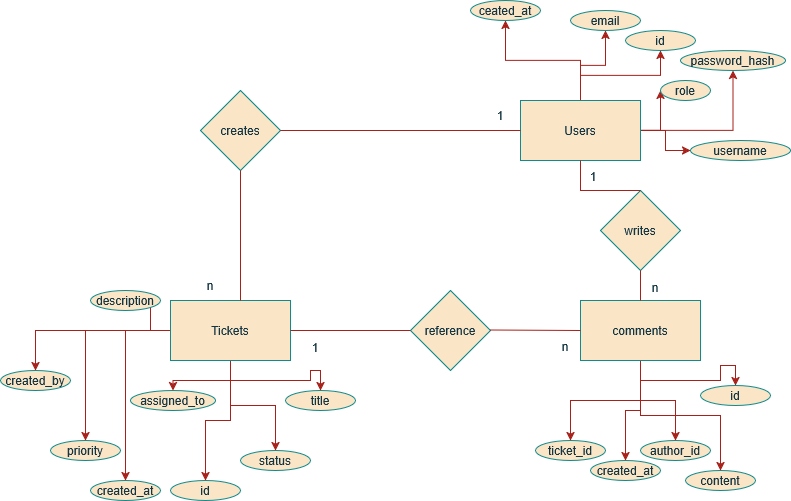

The diagram above was exported from draw.io. Its source (the exported page's mxGraphModel, read from the mxfile embedded in the PNG):
<mxGraphModel dx="1426" dy="779" grid="1" gridSize="10" guides="1" tooltips="1" connect="1" arrows="1" fold="1" page="1" pageScale="1" pageWidth="827" pageHeight="1169" math="0" shadow="0">
  <root>
    <mxCell id="0" />
    <mxCell id="1" parent="0" />
    <mxCell id="SL6901L1AdbaldC_8Pxq-1" parent="1" style="rhombus;whiteSpace=wrap;html=1;labelBackgroundColor=none;fillColor=#FAE5C7;strokeColor=#0F8B8D;fontColor=#143642;" value="creates" vertex="1">
      <mxGeometry height="80" width="80" x="219" y="200" as="geometry" />
    </mxCell>
    <mxCell id="SL6901L1AdbaldC_8Pxq-22" edge="1" parent="1" source="SL6901L1AdbaldC_8Pxq-2" style="edgeStyle=orthogonalEdgeStyle;rounded=0;orthogonalLoop=1;jettySize=auto;html=1;strokeColor=#A8201A;fontColor=#143642;fillColor=#FAE5C7;" target="SL6901L1AdbaldC_8Pxq-21" value="">
      <mxGeometry relative="1" as="geometry" />
    </mxCell>
    <mxCell id="SL6901L1AdbaldC_8Pxq-25" edge="1" parent="1" source="SL6901L1AdbaldC_8Pxq-2" style="edgeStyle=orthogonalEdgeStyle;rounded=0;orthogonalLoop=1;jettySize=auto;html=1;strokeColor=#A8201A;fontColor=#143642;fillColor=#FAE5C7;" target="SL6901L1AdbaldC_8Pxq-23" value="">
      <mxGeometry relative="1" as="geometry" />
    </mxCell>
    <mxCell id="SL6901L1AdbaldC_8Pxq-27" edge="1" parent="1" source="SL6901L1AdbaldC_8Pxq-2" style="edgeStyle=orthogonalEdgeStyle;rounded=0;orthogonalLoop=1;jettySize=auto;html=1;strokeColor=#A8201A;fontColor=#143642;fillColor=#FAE5C7;" target="SL6901L1AdbaldC_8Pxq-26" value="">
      <mxGeometry relative="1" as="geometry" />
    </mxCell>
    <mxCell id="SL6901L1AdbaldC_8Pxq-29" edge="1" parent="1" source="SL6901L1AdbaldC_8Pxq-2" style="edgeStyle=orthogonalEdgeStyle;rounded=0;orthogonalLoop=1;jettySize=auto;html=1;strokeColor=#A8201A;fontColor=#143642;fillColor=#FAE5C7;" target="SL6901L1AdbaldC_8Pxq-28" value="">
      <mxGeometry relative="1" as="geometry" />
    </mxCell>
    <mxCell id="SL6901L1AdbaldC_8Pxq-31" edge="1" parent="1" source="SL6901L1AdbaldC_8Pxq-2" style="edgeStyle=orthogonalEdgeStyle;rounded=0;orthogonalLoop=1;jettySize=auto;html=1;strokeColor=#A8201A;fontColor=#143642;fillColor=#FAE5C7;" target="SL6901L1AdbaldC_8Pxq-30" value="">
      <mxGeometry relative="1" as="geometry" />
    </mxCell>
    <mxCell id="SL6901L1AdbaldC_8Pxq-33" edge="1" parent="1" source="SL6901L1AdbaldC_8Pxq-2" style="edgeStyle=orthogonalEdgeStyle;rounded=0;orthogonalLoop=1;jettySize=auto;html=1;strokeColor=#A8201A;fontColor=#143642;fillColor=#FAE5C7;" target="SL6901L1AdbaldC_8Pxq-32" value="">
      <mxGeometry relative="1" as="geometry" />
    </mxCell>
    <mxCell id="SL6901L1AdbaldC_8Pxq-2" parent="1" style="rounded=0;whiteSpace=wrap;html=1;labelBackgroundColor=none;fillColor=#FAE5C7;strokeColor=#0F8B8D;fontColor=#143642;" value="Users" vertex="1">
      <mxGeometry height="60" width="120" x="539" y="210" as="geometry" />
    </mxCell>
    <mxCell id="SL6901L1AdbaldC_8Pxq-46" edge="1" parent="1" source="SL6901L1AdbaldC_8Pxq-3" style="edgeStyle=orthogonalEdgeStyle;rounded=0;orthogonalLoop=1;jettySize=auto;html=1;strokeColor=#A8201A;fontColor=#143642;fillColor=#FAE5C7;" target="SL6901L1AdbaldC_8Pxq-37" value="">
      <mxGeometry relative="1" as="geometry" />
    </mxCell>
    <mxCell id="SL6901L1AdbaldC_8Pxq-47" edge="1" parent="1" source="SL6901L1AdbaldC_8Pxq-3" style="edgeStyle=orthogonalEdgeStyle;rounded=0;orthogonalLoop=1;jettySize=auto;html=1;strokeColor=#A8201A;fontColor=#143642;fillColor=#FAE5C7;" target="SL6901L1AdbaldC_8Pxq-43" value="">
      <mxGeometry relative="1" as="geometry" />
    </mxCell>
    <mxCell id="SL6901L1AdbaldC_8Pxq-48" edge="1" parent="1" source="SL6901L1AdbaldC_8Pxq-3" style="edgeStyle=orthogonalEdgeStyle;rounded=0;orthogonalLoop=1;jettySize=auto;html=1;strokeColor=#A8201A;fontColor=#143642;fillColor=#FAE5C7;" target="SL6901L1AdbaldC_8Pxq-45" value="">
      <mxGeometry relative="1" as="geometry" />
    </mxCell>
    <mxCell id="SL6901L1AdbaldC_8Pxq-49" edge="1" parent="1" source="SL6901L1AdbaldC_8Pxq-3" style="edgeStyle=orthogonalEdgeStyle;rounded=0;orthogonalLoop=1;jettySize=auto;html=1;strokeColor=#A8201A;fontColor=#143642;fillColor=#FAE5C7;" target="SL6901L1AdbaldC_8Pxq-42" value="">
      <mxGeometry relative="1" as="geometry" />
    </mxCell>
    <mxCell id="SL6901L1AdbaldC_8Pxq-51" edge="1" parent="1" source="SL6901L1AdbaldC_8Pxq-3" style="edgeStyle=orthogonalEdgeStyle;rounded=0;orthogonalLoop=1;jettySize=auto;html=1;strokeColor=#A8201A;fontColor=#143642;fillColor=#FAE5C7;" target="SL6901L1AdbaldC_8Pxq-39" value="">
      <mxGeometry relative="1" as="geometry" />
    </mxCell>
    <mxCell id="SL6901L1AdbaldC_8Pxq-52" edge="1" parent="1" source="SL6901L1AdbaldC_8Pxq-3" style="edgeStyle=orthogonalEdgeStyle;rounded=0;orthogonalLoop=1;jettySize=auto;html=1;strokeColor=#A8201A;fontColor=#143642;fillColor=#FAE5C7;" target="SL6901L1AdbaldC_8Pxq-40" value="">
      <mxGeometry relative="1" as="geometry" />
    </mxCell>
    <mxCell id="SL6901L1AdbaldC_8Pxq-53" edge="1" parent="1" source="SL6901L1AdbaldC_8Pxq-3" style="edgeStyle=orthogonalEdgeStyle;rounded=0;orthogonalLoop=1;jettySize=auto;html=1;strokeColor=#A8201A;fontColor=#143642;fillColor=#FAE5C7;" target="SL6901L1AdbaldC_8Pxq-41" value="">
      <mxGeometry relative="1" as="geometry" />
    </mxCell>
    <mxCell id="SL6901L1AdbaldC_8Pxq-54" edge="1" parent="1" source="SL6901L1AdbaldC_8Pxq-3" style="edgeStyle=orthogonalEdgeStyle;rounded=0;orthogonalLoop=1;jettySize=auto;html=1;strokeColor=#A8201A;fontColor=#143642;fillColor=#FAE5C7;" target="SL6901L1AdbaldC_8Pxq-38" value="">
      <mxGeometry relative="1" as="geometry" />
    </mxCell>
    <mxCell id="SL6901L1AdbaldC_8Pxq-3" parent="1" style="rounded=0;whiteSpace=wrap;html=1;labelBackgroundColor=none;fillColor=#FAE5C7;strokeColor=#0F8B8D;fontColor=#143642;" value="Tickets" vertex="1">
      <mxGeometry height="60" width="120" x="189" y="410" as="geometry" />
    </mxCell>
    <mxCell id="SL6901L1AdbaldC_8Pxq-4" parent="1" style="rhombus;whiteSpace=wrap;html=1;labelBackgroundColor=none;fillColor=#FAE5C7;strokeColor=#0F8B8D;fontColor=#143642;" value="reference" vertex="1">
      <mxGeometry height="80" width="80" x="429" y="400" as="geometry" />
    </mxCell>
    <mxCell id="SL6901L1AdbaldC_8Pxq-61" edge="1" parent="1" source="SL6901L1AdbaldC_8Pxq-5" style="edgeStyle=orthogonalEdgeStyle;rounded=0;orthogonalLoop=1;jettySize=auto;html=1;strokeColor=#A8201A;fontColor=#143642;fillColor=#FAE5C7;" target="SL6901L1AdbaldC_8Pxq-60" value="">
      <mxGeometry relative="1" as="geometry" />
    </mxCell>
    <mxCell id="SL6901L1AdbaldC_8Pxq-63" edge="1" parent="1" source="SL6901L1AdbaldC_8Pxq-5" style="edgeStyle=orthogonalEdgeStyle;rounded=0;orthogonalLoop=1;jettySize=auto;html=1;strokeColor=#A8201A;fontColor=#143642;fillColor=#FAE5C7;" target="SL6901L1AdbaldC_8Pxq-56" value="">
      <mxGeometry relative="1" as="geometry" />
    </mxCell>
    <mxCell id="SL6901L1AdbaldC_8Pxq-64" edge="1" parent="1" source="SL6901L1AdbaldC_8Pxq-5" style="edgeStyle=orthogonalEdgeStyle;rounded=0;orthogonalLoop=1;jettySize=auto;html=1;strokeColor=#A8201A;fontColor=#143642;fillColor=#FAE5C7;" target="SL6901L1AdbaldC_8Pxq-58" value="">
      <mxGeometry relative="1" as="geometry" />
    </mxCell>
    <mxCell id="SL6901L1AdbaldC_8Pxq-65" edge="1" parent="1" source="SL6901L1AdbaldC_8Pxq-5" style="edgeStyle=orthogonalEdgeStyle;rounded=0;orthogonalLoop=1;jettySize=auto;html=1;strokeColor=#A8201A;fontColor=#143642;fillColor=#FAE5C7;" target="SL6901L1AdbaldC_8Pxq-57" value="">
      <mxGeometry relative="1" as="geometry" />
    </mxCell>
    <mxCell id="SL6901L1AdbaldC_8Pxq-66" edge="1" parent="1" source="SL6901L1AdbaldC_8Pxq-5" style="edgeStyle=orthogonalEdgeStyle;rounded=0;orthogonalLoop=1;jettySize=auto;html=1;strokeColor=#A8201A;fontColor=#143642;fillColor=#FAE5C7;" target="SL6901L1AdbaldC_8Pxq-59" value="">
      <mxGeometry relative="1" as="geometry" />
    </mxCell>
    <mxCell id="SL6901L1AdbaldC_8Pxq-5" parent="1" style="rounded=0;whiteSpace=wrap;html=1;labelBackgroundColor=none;fillColor=#FAE5C7;strokeColor=#0F8B8D;fontColor=#143642;" value="comments" vertex="1">
      <mxGeometry height="60" width="120" x="599" y="410" as="geometry" />
    </mxCell>
    <mxCell id="SL6901L1AdbaldC_8Pxq-6" edge="1" parent="1" source="SL6901L1AdbaldC_8Pxq-2" style="endArrow=none;html=1;rounded=0;entryX=1;entryY=0.5;entryDx=0;entryDy=0;exitX=0;exitY=0.5;exitDx=0;exitDy=0;labelBackgroundColor=none;strokeColor=#A8201A;fontColor=default;" target="SL6901L1AdbaldC_8Pxq-1" value="">
      <mxGeometry height="50" relative="1" width="50" as="geometry">
        <Array as="points">
          <mxPoint x="449" y="240" />
        </Array>
        <mxPoint x="639" y="340" as="sourcePoint" />
        <mxPoint x="319" y="300" as="targetPoint" />
      </mxGeometry>
    </mxCell>
    <mxCell id="SL6901L1AdbaldC_8Pxq-7" edge="1" parent="1" style="endArrow=none;html=1;rounded=0;labelBackgroundColor=none;strokeColor=#A8201A;fontColor=default;" value="">
      <mxGeometry height="50" relative="1" width="50" as="geometry">
        <mxPoint x="259" y="410" as="sourcePoint" />
        <mxPoint x="259" y="280" as="targetPoint" />
      </mxGeometry>
    </mxCell>
    <mxCell id="SL6901L1AdbaldC_8Pxq-8" edge="1" parent="1" style="endArrow=none;html=1;rounded=0;labelBackgroundColor=none;strokeColor=#A8201A;fontColor=default;" value="">
      <mxGeometry height="50" relative="1" width="50" as="geometry">
        <Array as="points" />
        <mxPoint x="429" y="440" as="sourcePoint" />
        <mxPoint x="309" y="440" as="targetPoint" />
      </mxGeometry>
    </mxCell>
    <mxCell id="SL6901L1AdbaldC_8Pxq-9" edge="1" parent="1" style="endArrow=none;html=1;rounded=0;labelBackgroundColor=none;strokeColor=#A8201A;fontColor=default;" value="">
      <mxGeometry height="50" relative="1" width="50" as="geometry">
        <Array as="points" />
        <mxPoint x="599" y="440" as="sourcePoint" />
        <mxPoint x="509" y="439.5" as="targetPoint" />
      </mxGeometry>
    </mxCell>
    <mxCell id="SL6901L1AdbaldC_8Pxq-10" parent="1" style="text;html=1;whiteSpace=wrap;strokeColor=none;fillColor=none;align=center;verticalAlign=middle;rounded=0;labelBackgroundColor=none;fontColor=#143642;" value="1" vertex="1">
      <mxGeometry height="30" width="60" x="489" y="210" as="geometry" />
    </mxCell>
    <mxCell id="SL6901L1AdbaldC_8Pxq-11" parent="1" style="text;html=1;whiteSpace=wrap;strokeColor=none;fillColor=none;align=center;verticalAlign=middle;rounded=0;labelBackgroundColor=none;fontColor=#143642;" value="n" vertex="1">
      <mxGeometry height="30" width="60" x="199" y="380" as="geometry" />
    </mxCell>
    <mxCell id="SL6901L1AdbaldC_8Pxq-12" parent="1" style="text;html=1;whiteSpace=wrap;strokeColor=none;fillColor=none;align=center;verticalAlign=middle;rounded=0;labelBackgroundColor=none;fontColor=#143642;" value="1" vertex="1">
      <mxGeometry height="30" width="60" x="304" y="442" as="geometry" />
    </mxCell>
    <mxCell id="SL6901L1AdbaldC_8Pxq-13" parent="1" style="text;html=1;whiteSpace=wrap;strokeColor=none;fillColor=none;align=center;verticalAlign=middle;rounded=0;labelBackgroundColor=none;fontColor=#143642;" value="n" vertex="1">
      <mxGeometry height="30" width="60" x="554" y="441" as="geometry" />
    </mxCell>
    <mxCell id="SL6901L1AdbaldC_8Pxq-14" parent="1" style="rhombus;whiteSpace=wrap;html=1;rounded=0;labelBackgroundColor=none;fillColor=#FAE5C7;strokeColor=#0F8B8D;fontColor=#143642;" value="writes" vertex="1">
      <mxGeometry height="80" width="80" x="619" y="300" as="geometry" />
    </mxCell>
    <mxCell id="SL6901L1AdbaldC_8Pxq-17" edge="1" parent="1" source="SL6901L1AdbaldC_8Pxq-14" style="endArrow=none;html=1;rounded=0;exitX=0.5;exitY=0;exitDx=0;exitDy=0;labelBackgroundColor=none;strokeColor=#A8201A;fontColor=default;" value="">
      <mxGeometry height="50" relative="1" width="50" as="geometry">
        <Array as="points">
          <mxPoint x="599" y="300" />
        </Array>
        <mxPoint x="549" y="320" as="sourcePoint" />
        <mxPoint x="599" y="270" as="targetPoint" />
      </mxGeometry>
    </mxCell>
    <mxCell id="SL6901L1AdbaldC_8Pxq-18" edge="1" parent="1" source="SL6901L1AdbaldC_8Pxq-5" style="endArrow=none;html=1;rounded=0;exitX=0.5;exitY=0;exitDx=0;exitDy=0;labelBackgroundColor=none;strokeColor=#A8201A;fontColor=default;" value="">
      <mxGeometry height="50" relative="1" width="50" as="geometry">
        <mxPoint x="609" y="430" as="sourcePoint" />
        <mxPoint x="659" y="380" as="targetPoint" />
      </mxGeometry>
    </mxCell>
    <mxCell id="SL6901L1AdbaldC_8Pxq-19" parent="1" style="text;html=1;whiteSpace=wrap;strokeColor=none;fillColor=none;align=center;verticalAlign=middle;rounded=0;labelBackgroundColor=none;fontColor=#143642;" value="1" vertex="1">
      <mxGeometry height="30" width="60" x="582" y="271" as="geometry" />
    </mxCell>
    <mxCell id="SL6901L1AdbaldC_8Pxq-20" parent="1" style="text;html=1;whiteSpace=wrap;strokeColor=none;fillColor=none;align=center;verticalAlign=middle;rounded=0;labelBackgroundColor=none;fontColor=#143642;" value="n" vertex="1">
      <mxGeometry height="30" width="60" x="644" y="382" as="geometry" />
    </mxCell>
    <mxCell id="SL6901L1AdbaldC_8Pxq-21" parent="1" style="ellipse;whiteSpace=wrap;html=1;fillColor=#FAE5C7;strokeColor=#0F8B8D;fontColor=#143642;rounded=0;labelBackgroundColor=none;" value="id" vertex="1">
      <mxGeometry height="20" width="70" x="644" y="140" as="geometry" />
    </mxCell>
    <mxCell id="SL6901L1AdbaldC_8Pxq-23" parent="1" style="ellipse;whiteSpace=wrap;html=1;fillColor=#FAE5C7;strokeColor=#0F8B8D;fontColor=#143642;rounded=0;labelBackgroundColor=none;" value="username" vertex="1">
      <mxGeometry height="20" width="100" x="709" y="250" as="geometry" />
    </mxCell>
    <mxCell id="SL6901L1AdbaldC_8Pxq-26" parent="1" style="ellipse;whiteSpace=wrap;html=1;fillColor=#FAE5C7;strokeColor=#0F8B8D;fontColor=#143642;rounded=0;labelBackgroundColor=none;" value="email" vertex="1">
      <mxGeometry height="20" width="70" x="589" y="120" as="geometry" />
    </mxCell>
    <mxCell id="SL6901L1AdbaldC_8Pxq-28" parent="1" style="ellipse;whiteSpace=wrap;html=1;fillColor=#FAE5C7;strokeColor=#0F8B8D;fontColor=#143642;rounded=0;labelBackgroundColor=none;" value="password_hash" vertex="1">
      <mxGeometry height="20" width="105" x="699" y="160" as="geometry" />
    </mxCell>
    <mxCell id="SL6901L1AdbaldC_8Pxq-30" parent="1" style="ellipse;whiteSpace=wrap;html=1;fillColor=#FAE5C7;strokeColor=#0F8B8D;fontColor=#143642;rounded=0;labelBackgroundColor=none;" value="role" vertex="1">
      <mxGeometry height="20" width="50" x="679" y="190" as="geometry" />
    </mxCell>
    <mxCell id="SL6901L1AdbaldC_8Pxq-32" parent="1" style="ellipse;whiteSpace=wrap;html=1;fillColor=#FAE5C7;strokeColor=#0F8B8D;fontColor=#143642;rounded=0;labelBackgroundColor=none;" value="ceated_at" vertex="1">
      <mxGeometry height="20" width="70" x="489" y="110" as="geometry" />
    </mxCell>
    <mxCell id="SL6901L1AdbaldC_8Pxq-37" parent="1" style="ellipse;whiteSpace=wrap;html=1;fillColor=#FAE5C7;strokeColor=#0F8B8D;fontColor=#143642;rounded=0;labelBackgroundColor=none;" value="created_at" vertex="1">
      <mxGeometry height="20" width="70" x="109" y="590" as="geometry" />
    </mxCell>
    <mxCell id="SL6901L1AdbaldC_8Pxq-38" parent="1" style="ellipse;whiteSpace=wrap;html=1;fillColor=#FAE5C7;strokeColor=#0F8B8D;fontColor=#143642;rounded=0;labelBackgroundColor=none;" value="status" vertex="1">
      <mxGeometry height="20" width="70" x="259" y="560" as="geometry" />
    </mxCell>
    <mxCell id="SL6901L1AdbaldC_8Pxq-39" parent="1" style="ellipse;whiteSpace=wrap;html=1;fillColor=#FAE5C7;strokeColor=#0F8B8D;fontColor=#143642;rounded=0;labelBackgroundColor=none;" value="description" vertex="1">
      <mxGeometry height="20" width="70" x="109" y="400" as="geometry" />
    </mxCell>
    <mxCell id="SL6901L1AdbaldC_8Pxq-40" parent="1" style="ellipse;whiteSpace=wrap;html=1;fillColor=#FAE5C7;strokeColor=#0F8B8D;fontColor=#143642;rounded=0;labelBackgroundColor=none;" value="title" vertex="1">
      <mxGeometry height="20" width="70" x="304" y="500" as="geometry" />
    </mxCell>
    <mxCell id="SL6901L1AdbaldC_8Pxq-41" parent="1" style="ellipse;whiteSpace=wrap;html=1;fillColor=#FAE5C7;strokeColor=#0F8B8D;fontColor=#143642;rounded=0;labelBackgroundColor=none;" value="priority" vertex="1">
      <mxGeometry height="20" width="70" x="69" y="550" as="geometry" />
    </mxCell>
    <mxCell id="SL6901L1AdbaldC_8Pxq-42" parent="1" style="ellipse;whiteSpace=wrap;html=1;fillColor=#FAE5C7;strokeColor=#0F8B8D;fontColor=#143642;rounded=0;labelBackgroundColor=none;" value="created_by" vertex="1">
      <mxGeometry height="20" width="70" x="19" y="480" as="geometry" />
    </mxCell>
    <mxCell id="SL6901L1AdbaldC_8Pxq-43" parent="1" style="ellipse;whiteSpace=wrap;html=1;fillColor=#FAE5C7;strokeColor=#0F8B8D;fontColor=#143642;rounded=0;labelBackgroundColor=none;" value="assigned_to" vertex="1">
      <mxGeometry height="20" width="85" x="149" y="500" as="geometry" />
    </mxCell>
    <mxCell id="SL6901L1AdbaldC_8Pxq-45" parent="1" style="ellipse;whiteSpace=wrap;html=1;fillColor=#FAE5C7;strokeColor=#0F8B8D;fontColor=#143642;rounded=0;labelBackgroundColor=none;" value="id" vertex="1">
      <mxGeometry height="20" width="70" x="189" y="590" as="geometry" />
    </mxCell>
    <mxCell id="SL6901L1AdbaldC_8Pxq-56" parent="1" style="ellipse;whiteSpace=wrap;html=1;fillColor=#FAE5C7;strokeColor=#0F8B8D;fontColor=#143642;rounded=0;labelBackgroundColor=none;" value="id" vertex="1">
      <mxGeometry height="20" width="70" x="719" y="495" as="geometry" />
    </mxCell>
    <mxCell id="SL6901L1AdbaldC_8Pxq-57" parent="1" style="ellipse;whiteSpace=wrap;html=1;fillColor=#FAE5C7;strokeColor=#0F8B8D;fontColor=#143642;rounded=0;labelBackgroundColor=none;" value="author_id" vertex="1">
      <mxGeometry height="20" width="70" x="659" y="550" as="geometry" />
    </mxCell>
    <mxCell id="SL6901L1AdbaldC_8Pxq-58" parent="1" style="ellipse;whiteSpace=wrap;html=1;fillColor=#FAE5C7;strokeColor=#0F8B8D;fontColor=#143642;rounded=0;labelBackgroundColor=none;" value="content" vertex="1">
      <mxGeometry height="20" width="70" x="704" y="580" as="geometry" />
    </mxCell>
    <mxCell id="SL6901L1AdbaldC_8Pxq-59" parent="1" style="ellipse;whiteSpace=wrap;html=1;fillColor=#FAE5C7;strokeColor=#0F8B8D;fontColor=#143642;rounded=0;labelBackgroundColor=none;" value="ticket_id" vertex="1">
      <mxGeometry height="20" width="70" x="554" y="550" as="geometry" />
    </mxCell>
    <mxCell id="SL6901L1AdbaldC_8Pxq-60" parent="1" style="ellipse;whiteSpace=wrap;html=1;fillColor=#FAE5C7;strokeColor=#0F8B8D;fontColor=#143642;rounded=0;labelBackgroundColor=none;" value="created_at" vertex="1">
      <mxGeometry height="20" width="70" x="609" y="570" as="geometry" />
    </mxCell>
  </root>
</mxGraphModel>